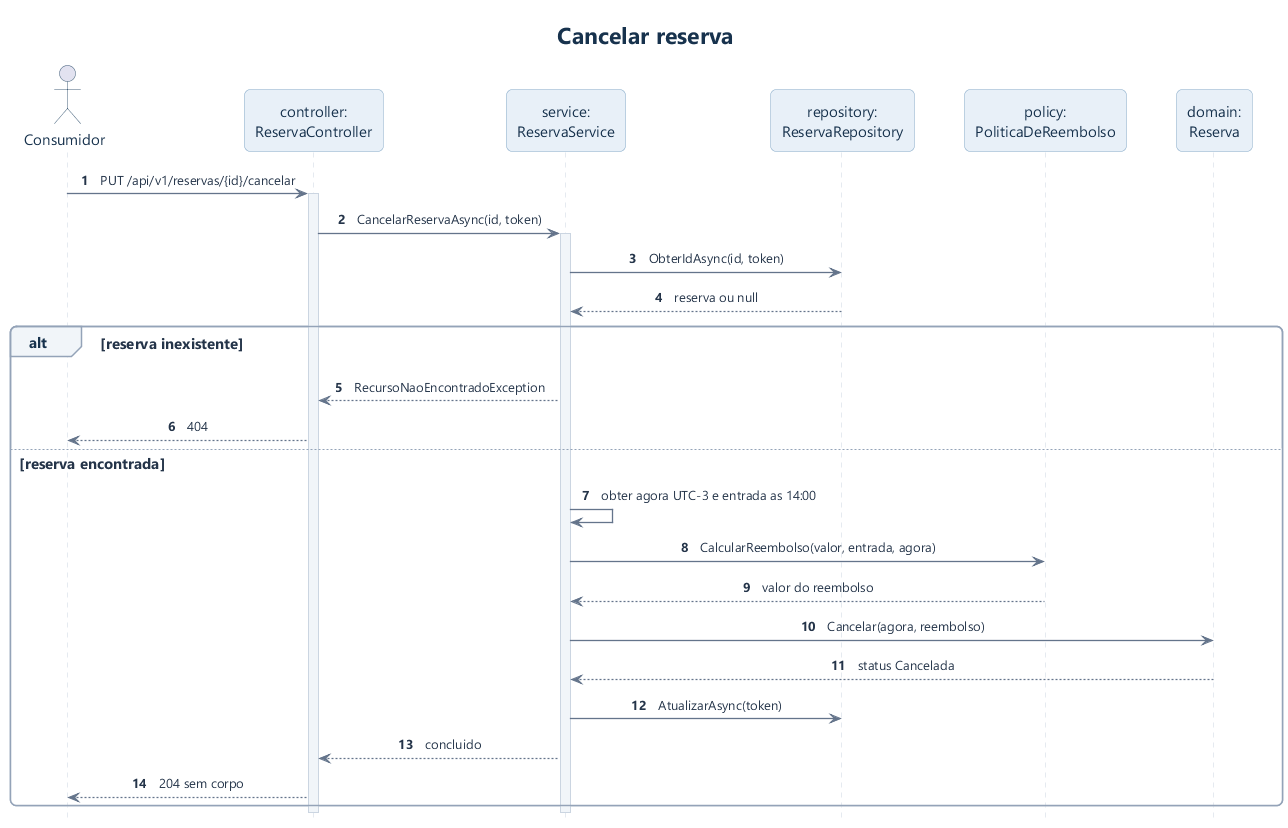

The diagram above was rendered by PlantUML. Its source (embedded in the PNG):
@startuml
!include estilo.iuml
hide footbox
autonumber
title Cancelar reserva
actor "Consumidor" as A
participant "controller:\nReservaController" as C
participant "service:\nReservaService" as S
participant "repository:\nReservaRepository" as R
participant "policy:\nPoliticaDeReembolso" as P
participant "domain:\nReserva" as E
A -> C : PUT /api/v1/reservas/{id}/cancelar
activate C
C -> S : CancelarReservaAsync(id, token)
activate S
S -> R : ObterIdAsync(id, token)
R --> S : reserva ou null
alt reserva inexistente
 S --> C : RecursoNaoEncontradoException
 C --> A : 404
else reserva encontrada
 S -> S : obter agora UTC-3 e entrada as 14:00
 S -> P : CalcularReembolso(valor, entrada, agora)
 P --> S : valor do reembolso
 S -> E : Cancelar(agora, reembolso)
 E --> S : status Cancelada
 S -> R : AtualizarAsync(token)
 S --> C : concluido
 C --> A : 204 sem corpo
end
deactivate S
deactivate C
@enduml